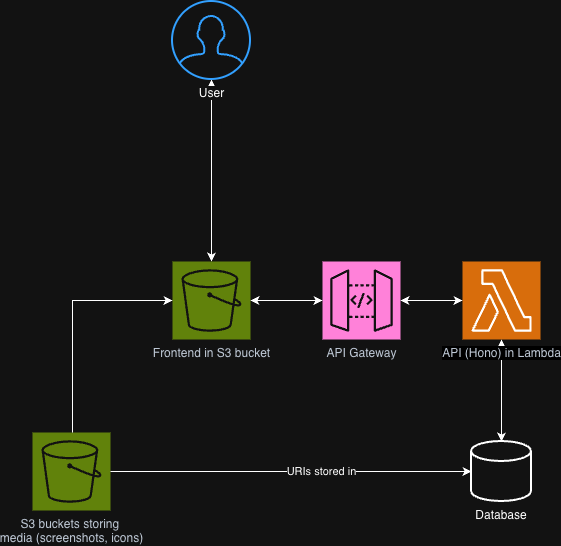

The diagram above was exported from draw.io. Its source (the exported page's mxGraphModel, read from the mxfile embedded in the PNG):
<mxGraphModel dx="934" dy="670" grid="1" gridSize="10" guides="1" tooltips="1" connect="1" arrows="1" fold="1" page="1" pageScale="1" pageWidth="827" pageHeight="1169" math="0" shadow="0">
  <root>
    <mxCell id="0" />
    <mxCell id="1" parent="0" />
    <mxCell id="OozJv7CAax86NsEJdsJX-12" edge="1" parent="1" source="OozJv7CAax86NsEJdsJX-4" style="edgeStyle=orthogonalEdgeStyle;rounded=0;orthogonalLoop=1;jettySize=auto;html=1;entryX=0.5;entryY=0;entryDx=0;entryDy=0;entryPerimeter=0;startArrow=classic;startFill=1;jumpStyle=arc;" target="OozJv7CAax86NsEJdsJX-5">
      <mxGeometry relative="1" as="geometry" />
    </mxCell>
    <mxCell id="OozJv7CAax86NsEJdsJX-9" edge="1" parent="1" source="OozJv7CAax86NsEJdsJX-2" style="edgeStyle=orthogonalEdgeStyle;rounded=0;orthogonalLoop=1;jettySize=auto;html=1;startArrow=classic;startFill=1;" target="OozJv7CAax86NsEJdsJX-3">
      <mxGeometry relative="1" as="geometry">
        <mxPoint x="279" y="190" as="targetPoint" />
      </mxGeometry>
    </mxCell>
    <mxCell id="OozJv7CAax86NsEJdsJX-2" parent="1" style="html=1;verticalLabelPosition=bottom;align=center;labelBackgroundColor=#ffffff;verticalAlign=top;strokeWidth=2;strokeColor=#0080F0;shadow=0;dashed=0;shape=mxgraph.ios7.icons.user;" value="User" vertex="1">
      <mxGeometry height="78" width="78" x="240" y="70" as="geometry" />
    </mxCell>
    <mxCell id="OozJv7CAax86NsEJdsJX-3" parent="1" style="sketch=0;points=[[0,0,0],[0.25,0,0],[0.5,0,0],[0.75,0,0],[1,0,0],[0,1,0],[0.25,1,0],[0.5,1,0],[0.75,1,0],[1,1,0],[0,0.25,0],[0,0.5,0],[0,0.75,0],[1,0.25,0],[1,0.5,0],[1,0.75,0]];outlineConnect=0;fontColor=#232F3E;fillColor=#7AA116;strokeColor=#ffffff;dashed=0;verticalLabelPosition=bottom;verticalAlign=top;align=center;html=1;fontSize=12;fontStyle=0;aspect=fixed;shape=mxgraph.aws4.resourceIcon;resIcon=mxgraph.aws4.s3;" value="Frontend in S3 bucket" vertex="1">
      <mxGeometry height="78" width="78" x="240" y="330" as="geometry" />
    </mxCell>
    <mxCell id="OozJv7CAax86NsEJdsJX-4" parent="1" style="sketch=0;points=[[0,0,0],[0.25,0,0],[0.5,0,0],[0.75,0,0],[1,0,0],[0,1,0],[0.25,1,0],[0.5,1,0],[0.75,1,0],[1,1,0],[0,0.25,0],[0,0.5,0],[0,0.75,0],[1,0.25,0],[1,0.5,0],[1,0.75,0]];outlineConnect=0;fontColor=#232F3E;fillColor=#ED7100;strokeColor=default;dashed=0;verticalLabelPosition=bottom;verticalAlign=top;align=center;html=1;fontSize=12;fontStyle=0;aspect=fixed;shape=mxgraph.aws4.resourceIcon;resIcon=mxgraph.aws4.lambda;labelBackgroundColor=light-dark(#FFFFFF,#000000);labelBorderColor=none;" value="&lt;span style=&quot;color: light-dark(rgb(35, 47, 62), rgb(189, 199, 212));&quot;&gt;API (Hono) in Lambda&lt;/span&gt;" vertex="1">
      <mxGeometry height="78" width="78" x="530" y="330" as="geometry" />
    </mxCell>
    <mxCell id="OozJv7CAax86NsEJdsJX-5" parent="1" style="strokeWidth=2;html=1;shape=mxgraph.flowchart.database;whiteSpace=wrap;labelPosition=center;verticalLabelPosition=bottom;align=center;verticalAlign=top;" value="Database" vertex="1">
      <mxGeometry height="60" width="60" x="539" y="510" as="geometry" />
    </mxCell>
    <mxCell id="OozJv7CAax86NsEJdsJX-8" parent="1" style="sketch=0;points=[[0,0,0],[0.25,0,0],[0.5,0,0],[0.75,0,0],[1,0,0],[0,1,0],[0.25,1,0],[0.5,1,0],[0.75,1,0],[1,1,0],[0,0.25,0],[0,0.5,0],[0,0.75,0],[1,0.25,0],[1,0.5,0],[1,0.75,0]];outlineConnect=0;fontColor=#232F3E;fillColor=#7AA116;strokeColor=#ffffff;dashed=0;verticalLabelPosition=bottom;verticalAlign=top;align=center;html=1;fontSize=12;fontStyle=0;aspect=fixed;shape=mxgraph.aws4.resourceIcon;resIcon=mxgraph.aws4.s3;" value="S3 buckets storing&amp;nbsp;&lt;div&gt;media (screenshots, icons)&lt;/div&gt;" vertex="1">
      <mxGeometry height="78" width="78" x="100" y="501" as="geometry" />
    </mxCell>
    <mxCell id="OozJv7CAax86NsEJdsJX-13" edge="1" parent="1" source="OozJv7CAax86NsEJdsJX-8" style="edgeStyle=orthogonalEdgeStyle;rounded=0;orthogonalLoop=1;jettySize=auto;html=1;entryX=0;entryY=0.5;entryDx=0;entryDy=0;entryPerimeter=0;" target="OozJv7CAax86NsEJdsJX-5">
      <mxGeometry relative="1" as="geometry" />
    </mxCell>
    <mxCell id="OozJv7CAax86NsEJdsJX-14" connectable="0" parent="OozJv7CAax86NsEJdsJX-13" style="edgeLabel;html=1;align=center;verticalAlign=middle;resizable=0;points=[];" value="URIs stored in" vertex="1">
      <mxGeometry relative="1" x="0.1623" y="1" as="geometry">
        <mxPoint as="offset" />
      </mxGeometry>
    </mxCell>
    <mxCell id="OozJv7CAax86NsEJdsJX-17" edge="1" parent="1" source="OozJv7CAax86NsEJdsJX-8" style="edgeStyle=orthogonalEdgeStyle;rounded=0;orthogonalLoop=1;jettySize=auto;html=1;entryX=0;entryY=0.5;entryDx=0;entryDy=0;entryPerimeter=0;" target="OozJv7CAax86NsEJdsJX-3">
      <mxGeometry relative="1" as="geometry">
        <Array as="points">
          <mxPoint x="140" y="369" />
        </Array>
      </mxGeometry>
    </mxCell>
    <mxCell id="hidF-Jof4J7K0K-onwlh-1" parent="1" style="sketch=0;points=[[0,0,0],[0.25,0,0],[0.5,0,0],[0.75,0,0],[1,0,0],[0,1,0],[0.25,1,0],[0.5,1,0],[0.75,1,0],[1,1,0],[0,0.25,0],[0,0.5,0],[0,0.75,0],[1,0.25,0],[1,0.5,0],[1,0.75,0]];outlineConnect=0;fontColor=#232F3E;fillColor=#E7157B;strokeColor=#ffffff;dashed=0;verticalLabelPosition=bottom;verticalAlign=top;align=center;html=1;fontSize=12;fontStyle=0;aspect=fixed;shape=mxgraph.aws4.resourceIcon;resIcon=mxgraph.aws4.api_gateway;" value="API Gateway" vertex="1">
      <mxGeometry height="78" width="78" x="390" y="330" as="geometry" />
    </mxCell>
    <mxCell id="hidF-Jof4J7K0K-onwlh-2" edge="1" parent="1" source="OozJv7CAax86NsEJdsJX-3" style="edgeStyle=orthogonalEdgeStyle;rounded=0;orthogonalLoop=1;jettySize=auto;html=1;entryX=0;entryY=0.5;entryDx=0;entryDy=0;entryPerimeter=0;strokeColor=default;startArrow=classic;startFill=1;" target="hidF-Jof4J7K0K-onwlh-1">
      <mxGeometry relative="1" as="geometry" />
    </mxCell>
    <mxCell id="hidF-Jof4J7K0K-onwlh-3" edge="1" parent="1" source="hidF-Jof4J7K0K-onwlh-1" style="edgeStyle=orthogonalEdgeStyle;rounded=0;orthogonalLoop=1;jettySize=auto;html=1;entryX=0;entryY=0.5;entryDx=0;entryDy=0;entryPerimeter=0;startArrow=classic;startFill=1;" target="OozJv7CAax86NsEJdsJX-4">
      <mxGeometry relative="1" as="geometry" />
    </mxCell>
  </root>
</mxGraphModel>